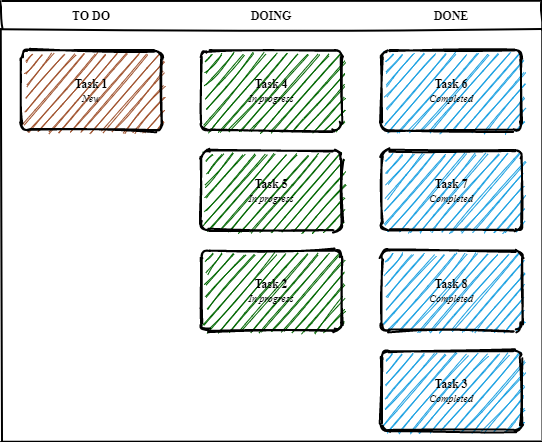

The diagram above was exported from draw.io. Its source (the exported page's mxGraphModel, read from the mxfile embedded in the PNG):
<mxGraphModel dx="1228" dy="1102" grid="1" gridSize="10" guides="1" tooltips="1" connect="1" arrows="1" fold="1" page="1" pageScale="1" pageWidth="850" pageHeight="1100" math="0" shadow="0">
  <root>
    <mxCell id="0" />
    <mxCell id="1" parent="0" />
    <mxCell id="_5mSTuPxr-ZiKRkBDSY7-1" value="" style="swimlane;fontStyle=2;childLayout=stackLayout;horizontal=1;startSize=28;horizontalStack=1;resizeParent=1;resizeParentMax=0;resizeLast=0;collapsible=0;marginBottom=0;swimlaneFillColor=none;fontFamily=Permanent Marker;fontSize=16;points=[];verticalAlign=top;stackBorder=0;resizable=1;strokeWidth=2;sketch=1;disableMultiStroke=1;" parent="1" vertex="1">
      <mxGeometry x="160" y="80" width="540" height="440" as="geometry" />
    </mxCell>
    <object label="TO DO" status="New" id="_5mSTuPxr-ZiKRkBDSY7-2">
      <mxCell style="swimlane;strokeWidth=2;fontFamily=Permanent Marker;html=0;startSize=1;verticalAlign=bottom;spacingBottom=5;points=[];childLayout=stackLayout;stackBorder=20;stackSpacing=20;resizeLast=0;resizeParent=1;horizontalStack=0;collapsible=0;sketch=1;strokeColor=none;fillStyle=solid;fillColor=#A0522D;" parent="_5mSTuPxr-ZiKRkBDSY7-1" vertex="1">
        <mxGeometry y="28" width="180" height="412" as="geometry" />
      </mxCell>
    </object>
    <object label="Task 1&lt;br&gt;&lt;span style=&quot;font-weight: normal&quot;&gt;&lt;i&gt;&lt;font style=&quot;font-size: 10px&quot;&gt;%status%&lt;/font&gt;&lt;/i&gt;&lt;/span&gt;" placeholders="1" id="_5mSTuPxr-ZiKRkBDSY7-3">
      <mxCell style="whiteSpace=wrap;html=1;strokeWidth=2;fillColor=swimlane;fontStyle=1;spacingTop=0;rounded=1;arcSize=9;points=[];sketch=1;fontFamily=Permanent Marker;hachureGap=8;fillWeight=1;" parent="_5mSTuPxr-ZiKRkBDSY7-2" vertex="1">
        <mxGeometry x="20" y="21" width="140" height="80" as="geometry" />
      </mxCell>
    </object>
    <object label="DOING" status="In progress" id="_5mSTuPxr-ZiKRkBDSY7-6">
      <mxCell style="swimlane;strokeWidth=2;fontFamily=Permanent Marker;html=0;startSize=1;verticalAlign=bottom;spacingBottom=5;points=[];childLayout=stackLayout;stackBorder=20;stackSpacing=20;resizeLast=0;resizeParent=1;horizontalStack=0;collapsible=0;sketch=1;strokeColor=none;fillStyle=solid;fillColor=#006600;" parent="_5mSTuPxr-ZiKRkBDSY7-1" vertex="1">
        <mxGeometry x="180" y="28" width="180" height="412" as="geometry" />
      </mxCell>
    </object>
    <object label="Task 4&lt;br&gt;&lt;span style=&quot;font-weight: normal&quot;&gt;&lt;i&gt;&lt;font style=&quot;font-size: 10px&quot;&gt;%status%&lt;/font&gt;&lt;/i&gt;&lt;/span&gt;" placeholders="1" id="_5mSTuPxr-ZiKRkBDSY7-7">
      <mxCell style="whiteSpace=wrap;html=1;strokeWidth=2;fillColor=swimlane;fontStyle=1;spacingTop=0;rounded=1;arcSize=9;points=[];sketch=1;fontFamily=Permanent Marker;hachureGap=8;fillWeight=1;" parent="_5mSTuPxr-ZiKRkBDSY7-6" vertex="1">
        <mxGeometry x="20" y="21" width="140" height="80" as="geometry" />
      </mxCell>
    </object>
    <object label="Task 5&lt;br&gt;&lt;span style=&quot;font-weight: normal&quot;&gt;&lt;i&gt;&lt;font style=&quot;font-size: 10px&quot;&gt;%status%&lt;/font&gt;&lt;/i&gt;&lt;/span&gt;" placeholders="1" id="_5mSTuPxr-ZiKRkBDSY7-8">
      <mxCell style="whiteSpace=wrap;html=1;strokeWidth=2;fillColor=swimlane;fontStyle=1;spacingTop=0;rounded=1;arcSize=9;points=[];sketch=1;fontFamily=Permanent Marker;hachureGap=8;fillWeight=1;" parent="_5mSTuPxr-ZiKRkBDSY7-6" vertex="1">
        <mxGeometry x="20" y="121" width="140" height="80" as="geometry" />
      </mxCell>
    </object>
    <object label="Task 2&lt;br&gt;&lt;span style=&quot;font-weight: normal&quot;&gt;&lt;i&gt;&lt;font style=&quot;font-size: 10px&quot;&gt;%status%&lt;/font&gt;&lt;/i&gt;&lt;/span&gt;" placeholders="1" id="_5mSTuPxr-ZiKRkBDSY7-4">
      <mxCell style="whiteSpace=wrap;html=1;strokeWidth=2;fillColor=swimlane;fontStyle=1;spacingTop=0;rounded=1;arcSize=9;points=[];sketch=1;fontFamily=Permanent Marker;hachureGap=8;fillWeight=1;" parent="_5mSTuPxr-ZiKRkBDSY7-6" vertex="1">
        <mxGeometry x="20" y="221" width="140" height="80" as="geometry" />
      </mxCell>
    </object>
    <object label="DONE" status="Completed" id="_5mSTuPxr-ZiKRkBDSY7-9">
      <mxCell style="swimlane;strokeWidth=2;fontFamily=Permanent Marker;html=0;startSize=1;verticalAlign=bottom;spacingBottom=5;points=[];childLayout=stackLayout;stackBorder=20;stackSpacing=20;resizeLast=0;resizeParent=1;horizontalStack=0;collapsible=0;sketch=1;strokeColor=none;fillStyle=solid;fillColor=#1BA1E2;" parent="_5mSTuPxr-ZiKRkBDSY7-1" vertex="1">
        <mxGeometry x="360" y="28" width="180" height="412" as="geometry" />
      </mxCell>
    </object>
    <object label="Task 6&lt;br&gt;&lt;span style=&quot;font-weight: normal&quot;&gt;&lt;i&gt;&lt;font style=&quot;font-size: 10px&quot;&gt;%status%&lt;/font&gt;&lt;/i&gt;&lt;/span&gt;" placeholders="1" id="_5mSTuPxr-ZiKRkBDSY7-10">
      <mxCell style="whiteSpace=wrap;html=1;strokeWidth=2;fillColor=swimlane;fontStyle=1;spacingTop=0;rounded=1;arcSize=9;points=[];sketch=1;fontFamily=Permanent Marker;hachureGap=8;fillWeight=1;" parent="_5mSTuPxr-ZiKRkBDSY7-9" vertex="1">
        <mxGeometry x="20" y="21" width="140" height="80" as="geometry" />
      </mxCell>
    </object>
    <object label="Task 7&lt;br&gt;&lt;span style=&quot;font-weight: normal&quot;&gt;&lt;i&gt;&lt;font style=&quot;font-size: 10px&quot;&gt;%status%&lt;/font&gt;&lt;/i&gt;&lt;/span&gt;" placeholders="1" id="_5mSTuPxr-ZiKRkBDSY7-11">
      <mxCell style="whiteSpace=wrap;html=1;strokeWidth=2;fillColor=swimlane;fontStyle=1;spacingTop=0;rounded=1;arcSize=9;points=[];sketch=1;fontFamily=Permanent Marker;hachureGap=8;fillWeight=1;" parent="_5mSTuPxr-ZiKRkBDSY7-9" vertex="1">
        <mxGeometry x="20" y="121" width="140" height="80" as="geometry" />
      </mxCell>
    </object>
    <object label="Task 8&lt;br&gt;&lt;span style=&quot;font-weight: normal&quot;&gt;&lt;i&gt;&lt;font style=&quot;font-size: 10px&quot;&gt;%status%&lt;/font&gt;&lt;/i&gt;&lt;/span&gt;" placeholders="1" id="_5mSTuPxr-ZiKRkBDSY7-12">
      <mxCell style="whiteSpace=wrap;html=1;strokeWidth=2;fillColor=swimlane;fontStyle=1;spacingTop=0;rounded=1;arcSize=9;points=[];sketch=1;fontFamily=Permanent Marker;hachureGap=8;fillWeight=1;" parent="_5mSTuPxr-ZiKRkBDSY7-9" vertex="1">
        <mxGeometry x="20" y="221" width="140" height="80" as="geometry" />
      </mxCell>
    </object>
    <object label="Task 3&lt;br&gt;&lt;span style=&quot;font-weight: normal&quot;&gt;&lt;i&gt;&lt;font style=&quot;font-size: 10px&quot;&gt;%status%&lt;/font&gt;&lt;/i&gt;&lt;/span&gt;" placeholders="1" id="_5mSTuPxr-ZiKRkBDSY7-5">
      <mxCell style="whiteSpace=wrap;html=1;strokeWidth=2;fillColor=swimlane;fontStyle=1;spacingTop=0;rounded=1;arcSize=9;points=[];sketch=1;fontFamily=Permanent Marker;hachureGap=8;fillWeight=1;" parent="_5mSTuPxr-ZiKRkBDSY7-9" vertex="1">
        <mxGeometry x="20" y="321" width="140" height="80" as="geometry" />
      </mxCell>
    </object>
  </root>
</mxGraphModel>